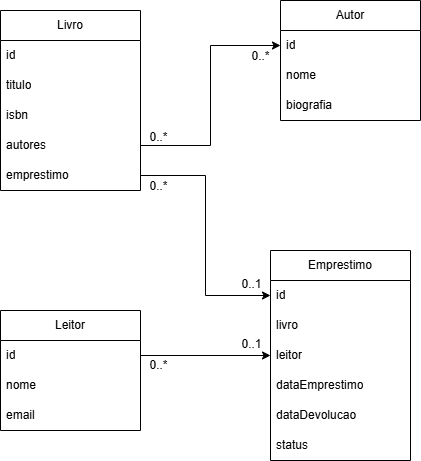

The diagram above was exported from draw.io. Its source (the exported page's mxGraphModel, read from the mxfile embedded in the PNG):
<mxGraphModel dx="782" dy="743" grid="0" gridSize="12" guides="1" tooltips="1" connect="1" arrows="1" fold="1" page="1" pageScale="1" pageWidth="827" pageHeight="1169" math="0" shadow="0">
  <root>
    <mxCell id="0" />
    <mxCell id="1" parent="0" />
    <mxCell id="4YfDCOjPzHG0Q8_x8i-V-2" value="Livro" style="swimlane;fontStyle=0;childLayout=stackLayout;horizontal=1;startSize=30;horizontalStack=0;resizeParent=1;resizeParentMax=0;resizeLast=0;collapsible=1;marginBottom=0;whiteSpace=wrap;html=1;labelBackgroundColor=none;rounded=0;" parent="1" vertex="1">
      <mxGeometry x="110" y="130" width="140" height="180" as="geometry" />
    </mxCell>
    <mxCell id="4YfDCOjPzHG0Q8_x8i-V-3" value="id" style="text;strokeColor=none;fillColor=none;align=left;verticalAlign=middle;spacingLeft=4;spacingRight=4;overflow=hidden;points=[[0,0.5],[1,0.5]];portConstraint=eastwest;rotatable=0;whiteSpace=wrap;html=1;labelBackgroundColor=none;rounded=0;" parent="4YfDCOjPzHG0Q8_x8i-V-2" vertex="1">
      <mxGeometry y="30" width="140" height="30" as="geometry" />
    </mxCell>
    <mxCell id="4YfDCOjPzHG0Q8_x8i-V-4" value="titulo" style="text;strokeColor=none;fillColor=none;align=left;verticalAlign=middle;spacingLeft=4;spacingRight=4;overflow=hidden;points=[[0,0.5],[1,0.5]];portConstraint=eastwest;rotatable=0;whiteSpace=wrap;html=1;labelBackgroundColor=none;rounded=0;" parent="4YfDCOjPzHG0Q8_x8i-V-2" vertex="1">
      <mxGeometry y="60" width="140" height="30" as="geometry" />
    </mxCell>
    <mxCell id="4YfDCOjPzHG0Q8_x8i-V-5" value="isbn" style="text;strokeColor=none;fillColor=none;align=left;verticalAlign=middle;spacingLeft=4;spacingRight=4;overflow=hidden;points=[[0,0.5],[1,0.5]];portConstraint=eastwest;rotatable=0;whiteSpace=wrap;html=1;labelBackgroundColor=none;rounded=0;" parent="4YfDCOjPzHG0Q8_x8i-V-2" vertex="1">
      <mxGeometry y="90" width="140" height="30" as="geometry" />
    </mxCell>
    <mxCell id="4YfDCOjPzHG0Q8_x8i-V-35" value="autores" style="text;strokeColor=none;fillColor=none;align=left;verticalAlign=middle;spacingLeft=4;spacingRight=4;overflow=hidden;points=[[0,0.5],[1,0.5]];portConstraint=eastwest;rotatable=0;whiteSpace=wrap;html=1;labelBackgroundColor=none;rounded=0;" parent="4YfDCOjPzHG0Q8_x8i-V-2" vertex="1">
      <mxGeometry y="120" width="140" height="30" as="geometry" />
    </mxCell>
    <mxCell id="4YfDCOjPzHG0Q8_x8i-V-7" value="emprestimo" style="text;strokeColor=none;fillColor=none;align=left;verticalAlign=middle;spacingLeft=4;spacingRight=4;overflow=hidden;points=[[0,0.5],[1,0.5]];portConstraint=eastwest;rotatable=0;whiteSpace=wrap;html=1;labelBackgroundColor=none;rounded=0;" parent="4YfDCOjPzHG0Q8_x8i-V-2" vertex="1">
      <mxGeometry y="150" width="140" height="30" as="geometry" />
    </mxCell>
    <mxCell id="4YfDCOjPzHG0Q8_x8i-V-10" value="Autor" style="swimlane;fontStyle=0;childLayout=stackLayout;horizontal=1;startSize=30;horizontalStack=0;resizeParent=1;resizeParentMax=0;resizeLast=0;collapsible=1;marginBottom=0;whiteSpace=wrap;html=1;labelBackgroundColor=none;rounded=0;" parent="1" vertex="1">
      <mxGeometry x="390" y="120" width="140" height="120" as="geometry" />
    </mxCell>
    <mxCell id="4YfDCOjPzHG0Q8_x8i-V-11" value="id" style="text;strokeColor=none;fillColor=none;align=left;verticalAlign=middle;spacingLeft=4;spacingRight=4;overflow=hidden;points=[[0,0.5],[1,0.5]];portConstraint=eastwest;rotatable=0;whiteSpace=wrap;html=1;labelBackgroundColor=none;rounded=0;" parent="4YfDCOjPzHG0Q8_x8i-V-10" vertex="1">
      <mxGeometry y="30" width="140" height="30" as="geometry" />
    </mxCell>
    <mxCell id="4YfDCOjPzHG0Q8_x8i-V-12" value="nome" style="text;strokeColor=none;fillColor=none;align=left;verticalAlign=middle;spacingLeft=4;spacingRight=4;overflow=hidden;points=[[0,0.5],[1,0.5]];portConstraint=eastwest;rotatable=0;whiteSpace=wrap;html=1;labelBackgroundColor=none;rounded=0;" parent="4YfDCOjPzHG0Q8_x8i-V-10" vertex="1">
      <mxGeometry y="60" width="140" height="30" as="geometry" />
    </mxCell>
    <mxCell id="4YfDCOjPzHG0Q8_x8i-V-13" value="biografia" style="text;strokeColor=none;fillColor=none;align=left;verticalAlign=middle;spacingLeft=4;spacingRight=4;overflow=hidden;points=[[0,0.5],[1,0.5]];portConstraint=eastwest;rotatable=0;whiteSpace=wrap;html=1;labelBackgroundColor=none;rounded=0;" parent="4YfDCOjPzHG0Q8_x8i-V-10" vertex="1">
      <mxGeometry y="90" width="140" height="30" as="geometry" />
    </mxCell>
    <mxCell id="4YfDCOjPzHG0Q8_x8i-V-17" value="Leitor" style="swimlane;fontStyle=0;childLayout=stackLayout;horizontal=1;startSize=30;horizontalStack=0;resizeParent=1;resizeParentMax=0;resizeLast=0;collapsible=1;marginBottom=0;whiteSpace=wrap;html=1;labelBackgroundColor=none;rounded=0;" parent="1" vertex="1">
      <mxGeometry x="110" y="430" width="140" height="120" as="geometry" />
    </mxCell>
    <mxCell id="4YfDCOjPzHG0Q8_x8i-V-18" value="id" style="text;strokeColor=none;fillColor=none;align=left;verticalAlign=middle;spacingLeft=4;spacingRight=4;overflow=hidden;points=[[0,0.5],[1,0.5]];portConstraint=eastwest;rotatable=0;whiteSpace=wrap;html=1;labelBackgroundColor=none;rounded=0;" parent="4YfDCOjPzHG0Q8_x8i-V-17" vertex="1">
      <mxGeometry y="30" width="140" height="30" as="geometry" />
    </mxCell>
    <mxCell id="4YfDCOjPzHG0Q8_x8i-V-19" value="nome" style="text;strokeColor=none;fillColor=none;align=left;verticalAlign=middle;spacingLeft=4;spacingRight=4;overflow=hidden;points=[[0,0.5],[1,0.5]];portConstraint=eastwest;rotatable=0;whiteSpace=wrap;html=1;labelBackgroundColor=none;rounded=0;" parent="4YfDCOjPzHG0Q8_x8i-V-17" vertex="1">
      <mxGeometry y="60" width="140" height="30" as="geometry" />
    </mxCell>
    <mxCell id="4YfDCOjPzHG0Q8_x8i-V-20" value="email" style="text;strokeColor=none;fillColor=none;align=left;verticalAlign=middle;spacingLeft=4;spacingRight=4;overflow=hidden;points=[[0,0.5],[1,0.5]];portConstraint=eastwest;rotatable=0;whiteSpace=wrap;html=1;labelBackgroundColor=none;rounded=0;" parent="4YfDCOjPzHG0Q8_x8i-V-17" vertex="1">
      <mxGeometry y="90" width="140" height="30" as="geometry" />
    </mxCell>
    <mxCell id="4YfDCOjPzHG0Q8_x8i-V-24" value="Emprestimo" style="swimlane;fontStyle=0;childLayout=stackLayout;horizontal=1;startSize=30;horizontalStack=0;resizeParent=1;resizeParentMax=0;resizeLast=0;collapsible=1;marginBottom=0;whiteSpace=wrap;html=1;labelBackgroundColor=none;rounded=0;" parent="1" vertex="1">
      <mxGeometry x="380" y="370" width="140" height="210" as="geometry" />
    </mxCell>
    <mxCell id="4YfDCOjPzHG0Q8_x8i-V-25" value="id" style="text;strokeColor=none;fillColor=none;align=left;verticalAlign=middle;spacingLeft=4;spacingRight=4;overflow=hidden;points=[[0,0.5],[1,0.5]];portConstraint=eastwest;rotatable=0;whiteSpace=wrap;html=1;labelBackgroundColor=none;rounded=0;" parent="4YfDCOjPzHG0Q8_x8i-V-24" vertex="1">
      <mxGeometry y="30" width="140" height="30" as="geometry" />
    </mxCell>
    <mxCell id="4YfDCOjPzHG0Q8_x8i-V-26" value="livro" style="text;strokeColor=none;fillColor=none;align=left;verticalAlign=middle;spacingLeft=4;spacingRight=4;overflow=hidden;points=[[0,0.5],[1,0.5]];portConstraint=eastwest;rotatable=0;whiteSpace=wrap;html=1;labelBackgroundColor=none;rounded=0;" parent="4YfDCOjPzHG0Q8_x8i-V-24" vertex="1">
      <mxGeometry y="60" width="140" height="30" as="geometry" />
    </mxCell>
    <mxCell id="4YfDCOjPzHG0Q8_x8i-V-27" value="leitor" style="text;strokeColor=none;fillColor=none;align=left;verticalAlign=middle;spacingLeft=4;spacingRight=4;overflow=hidden;points=[[0,0.5],[1,0.5]];portConstraint=eastwest;rotatable=0;whiteSpace=wrap;html=1;labelBackgroundColor=none;rounded=0;" parent="4YfDCOjPzHG0Q8_x8i-V-24" vertex="1">
      <mxGeometry y="90" width="140" height="30" as="geometry" />
    </mxCell>
    <mxCell id="4YfDCOjPzHG0Q8_x8i-V-28" value="dataEmprestimo" style="text;strokeColor=none;fillColor=none;align=left;verticalAlign=middle;spacingLeft=4;spacingRight=4;overflow=hidden;points=[[0,0.5],[1,0.5]];portConstraint=eastwest;rotatable=0;whiteSpace=wrap;html=1;labelBackgroundColor=none;rounded=0;" parent="4YfDCOjPzHG0Q8_x8i-V-24" vertex="1">
      <mxGeometry y="120" width="140" height="30" as="geometry" />
    </mxCell>
    <mxCell id="4YfDCOjPzHG0Q8_x8i-V-29" value="dataDevolucao" style="text;strokeColor=none;fillColor=none;align=left;verticalAlign=middle;spacingLeft=4;spacingRight=4;overflow=hidden;points=[[0,0.5],[1,0.5]];portConstraint=eastwest;rotatable=0;whiteSpace=wrap;html=1;labelBackgroundColor=none;rounded=0;" parent="4YfDCOjPzHG0Q8_x8i-V-24" vertex="1">
      <mxGeometry y="150" width="140" height="30" as="geometry" />
    </mxCell>
    <mxCell id="4YfDCOjPzHG0Q8_x8i-V-30" value="status" style="text;strokeColor=none;fillColor=none;align=left;verticalAlign=middle;spacingLeft=4;spacingRight=4;overflow=hidden;points=[[0,0.5],[1,0.5]];portConstraint=eastwest;rotatable=0;whiteSpace=wrap;html=1;labelBackgroundColor=none;rounded=0;" parent="4YfDCOjPzHG0Q8_x8i-V-24" vertex="1">
      <mxGeometry y="180" width="140" height="30" as="geometry" />
    </mxCell>
    <mxCell id="4YfDCOjPzHG0Q8_x8i-V-36" style="edgeStyle=orthogonalEdgeStyle;rounded=0;orthogonalLoop=1;jettySize=auto;html=1;labelBackgroundColor=none;fontColor=default;" parent="1" source="4YfDCOjPzHG0Q8_x8i-V-35" target="4YfDCOjPzHG0Q8_x8i-V-11" edge="1">
      <mxGeometry relative="1" as="geometry" />
    </mxCell>
    <mxCell id="4YfDCOjPzHG0Q8_x8i-V-38" style="edgeStyle=orthogonalEdgeStyle;rounded=0;orthogonalLoop=1;jettySize=auto;html=1;exitX=1;exitY=0.5;exitDx=0;exitDy=0;labelBackgroundColor=none;fontColor=default;" parent="1" source="4YfDCOjPzHG0Q8_x8i-V-7" target="4YfDCOjPzHG0Q8_x8i-V-25" edge="1">
      <mxGeometry relative="1" as="geometry" />
    </mxCell>
    <mxCell id="4YfDCOjPzHG0Q8_x8i-V-39" style="edgeStyle=orthogonalEdgeStyle;rounded=0;orthogonalLoop=1;jettySize=auto;html=1;exitX=1;exitY=0.5;exitDx=0;exitDy=0;labelBackgroundColor=none;fontColor=default;" parent="1" source="4YfDCOjPzHG0Q8_x8i-V-18" target="4YfDCOjPzHG0Q8_x8i-V-27" edge="1">
      <mxGeometry relative="1" as="geometry" />
    </mxCell>
    <mxCell id="4YfDCOjPzHG0Q8_x8i-V-47" value="0..*" style="text;html=1;align=center;verticalAlign=middle;resizable=0;points=[];autosize=1;strokeColor=none;fillColor=none;labelBackgroundColor=none;" parent="1" vertex="1">
      <mxGeometry x="250" y="472" width="36" height="26" as="geometry" />
    </mxCell>
    <mxCell id="4YfDCOjPzHG0Q8_x8i-V-48" value="0..1" style="text;html=1;align=center;verticalAlign=middle;resizable=0;points=[];autosize=1;strokeColor=none;fillColor=none;labelBackgroundColor=none;" parent="1" vertex="1">
      <mxGeometry x="342" y="451" width="38" height="26" as="geometry" />
    </mxCell>
    <mxCell id="4YfDCOjPzHG0Q8_x8i-V-49" value="0..1" style="text;html=1;align=center;verticalAlign=middle;resizable=0;points=[];autosize=1;strokeColor=none;fillColor=none;labelBackgroundColor=none;" parent="1" vertex="1">
      <mxGeometry x="342" y="391" width="38" height="26" as="geometry" />
    </mxCell>
    <mxCell id="4YfDCOjPzHG0Q8_x8i-V-50" value="0..*" style="text;html=1;align=center;verticalAlign=middle;resizable=0;points=[];autosize=1;strokeColor=none;fillColor=none;labelBackgroundColor=none;" parent="1" vertex="1">
      <mxGeometry x="250" y="293" width="36" height="26" as="geometry" />
    </mxCell>
    <mxCell id="4YfDCOjPzHG0Q8_x8i-V-51" value="0..*" style="text;html=1;align=center;verticalAlign=middle;resizable=0;points=[];autosize=1;strokeColor=none;fillColor=none;labelBackgroundColor=none;" parent="1" vertex="1">
      <mxGeometry x="250" y="244" width="36" height="26" as="geometry" />
    </mxCell>
    <mxCell id="4YfDCOjPzHG0Q8_x8i-V-52" value="0..*" style="text;html=1;align=center;verticalAlign=middle;resizable=0;points=[];autosize=1;strokeColor=none;fillColor=none;labelBackgroundColor=none;" parent="1" vertex="1">
      <mxGeometry x="352" y="163" width="36" height="26" as="geometry" />
    </mxCell>
  </root>
</mxGraphModel>